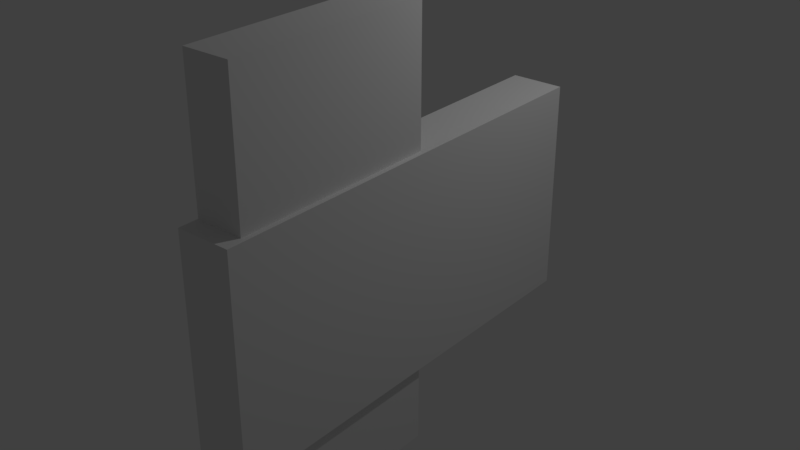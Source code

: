 # Source: Doortest.blend  (saved by Blender 2.79.0; exported with 4.5.12 LTS)
import bpy
from mathutils import Matrix  # noqa: F401  (used for matrix-valued properties, if any)

bpy.ops.wm.read_factory_settings(use_empty=True)
scene = bpy.context.scene
scene.name = 'Scene'

# ---- collections
col_collection_1 = bpy.data.collections.new('Collection 1'); scene.collection.children.link(col_collection_1)

# ---- world
world_world = bpy.data.worlds.new('World'); scene.world = world_world
world_world.color = (0.05088, 0.05088, 0.05088)
world_world.use_sun_shadow = False
world_world.sun_shadow_jitter_overblur = 0.0
world_world.cycles.sampling_method = 'MANUAL'

# ---- lights
light_lamp = bpy.data.lights.new('Lamp', 'POINT')
light_lamp.transmission_factor = 0.0
light_lamp.cutoff_distance = 30.0
light_lamp.energy = 100.0
light_lamp.shadow_buffer_clip_start = 1.001
light_lamp.shadow_soft_size = 0.1
light_lamp.shadow_maximum_resolution = 0.006
light_lamp.use_absolute_resolution = True

# ---- meshes
me_cube = bpy.data.meshes.new('Cube')
me_cube.from_pydata([(-0.2427, -1.0, 0.02484), (-0.2427, -1.0, 4.021), (-0.2427, 1.0, 0.02484), (-0.2427, 1.0, 4.021), (0.2427, -1.0, 0.02484), (0.2427, -1.0, 4.021), (0.2427, 1.0, 0.02484), (0.2427, 1.0, 4.021)], [], [(0, 1, 3, 2), (2, 3, 7, 6), (6, 7, 5, 4), (4, 5, 1, 0), (2, 6, 4, 0), (7, 3, 1, 5)])
me_cube.use_remesh_preserve_volume = False
me_cube.use_remesh_preserve_attributes = False
me_cube.use_mirror_vertex_groups = False
me_cube.update()
me_cube_002 = bpy.data.meshes.new('Cube.002')
me_cube_002.from_pydata([(-0.2749, -0.06405, -0.2271), (-0.2749, -0.06405, 0.2271), (-0.2749, 1.0, -0.2271), (-0.2749, 1.0, 0.2271), (-0.1726, -0.06405, -0.2271), (-0.1726, -0.06405, 0.2271), (-0.1726, 1.0, -0.2271), (-0.1726, 1.0, 0.2271), (-0.2749, 0.07158, -0.2271), (-0.2749, 0.07158, 0.2271), (-0.1726, 0.07158, -0.2271), (-0.1726, 0.07158, 0.2271), (0.06559, 0.07158, 0.2271), (0.06559, -0.06405, 0.2271), (0.06559, -0.06405, -0.2271), (0.06559, 0.07158, -0.2271)], [], [(8, 9, 3, 2), (2, 3, 7, 6), (11, 5, 13, 12), (4, 5, 1, 0), (8, 10, 4, 0), (11, 9, 1, 5), (7, 3, 9, 11), (2, 6, 10, 8), (6, 7, 11, 10), (0, 1, 9, 8), (15, 12, 13, 14), (5, 4, 14, 13), (10, 11, 12, 15), (4, 10, 15, 14)])
me_cube_002.use_remesh_preserve_volume = False
me_cube_002.use_remesh_preserve_attributes = False
me_cube_002.use_mirror_vertex_groups = False
me_cube_002.update()
me_cube_001 = bpy.data.meshes.new('Cube.001')
me_cube_001.from_pydata([(-0.2427, -1.0, 0.02484), (-0.2427, -1.0, 4.021), (-0.2427, 1.0, 0.02484), (-0.2427, 1.0, 4.021), (0.2427, -1.0, 0.02484), (0.2427, -1.0, 4.021), (0.2427, 1.0, 0.02484), (0.2427, 1.0, 4.021)], [], [(0, 1, 3, 2), (2, 3, 7, 6), (6, 7, 5, 4), (4, 5, 1, 0), (2, 6, 4, 0), (7, 3, 1, 5)])
me_cube_001.use_remesh_preserve_volume = False
me_cube_001.use_remesh_preserve_attributes = False
me_cube_001.use_mirror_vertex_groups = False
me_cube_001.update()
arm_armature = bpy.data.armatures.new('Armature')  # bones are not reproduced

# ---- objects
ob_armature = bpy.data.objects.new('Armature', arm_armature)
ob_cube = bpy.data.objects.new('Cube', me_cube)
ob_empty = bpy.data.objects.new('Empty', None)
ob_cube_002 = bpy.data.objects.new('Cube.002', me_cube_002)
ob_empty_001 = bpy.data.objects.new('Empty.001', None)
ob_cube_001 = bpy.data.objects.new('Cube.001', me_cube_001)
ob_lamp = bpy.data.objects.new('Lamp', light_lamp)

# ---- transforms, parenting, visibility, modifiers, constraints
ob_armature.location = (1.638, -1.171, 1.958)
ob_armature.rotation_euler = (-1.571, -0.0, 0.0)
ob_armature.lineart.crease_threshold = 0.0
ob_cube.parent = ob_armature
ob_cube.matrix_parent_inverse = Matrix(((1.0, -3.553e-15, 0.0, -1.638), (0.0, 1.0, -4.47e-08, 0.1713), (0.0, 4.371e-08, 1.0, -1.958), (0.0, 0.0, 0.0, 1.0)))
ob_cube.location = (2.03, 0.003539, -0.02106)
ob_cube.lineart.crease_threshold = 0.0
ob_empty.location = (0.0, 0.0, 0.0)
ob_empty.empty_image_offset = (0.0, 0.0)
ob_empty.lineart.crease_threshold = 0.0
ob_cube_002.parent = ob_empty
ob_cube_002.location = (1.894, -1.203, 1.985)
ob_cube_002.lineart.crease_threshold = 0.0
ob_empty_001.parent = ob_cube_002
ob_empty_001.matrix_parent_inverse = Matrix(((1.0, 0.0, 0.0, -1.894), (0.0, 1.0, 0.0, 1.203), (0.0, 0.0, 1.0, -1.985), (0.0, 0.0, 0.0, 1.0)))
ob_empty_001.location = (1.661, -0.2972, 1.937)
ob_empty_001.empty_image_offset = (0.0, 0.0)
ob_empty_001.lineart.crease_threshold = 0.0
ob_cube_001.parent = ob_empty
ob_cube_001.location = (2.014, -2.009, 0.0)
ob_cube_001.scale = (0.8713, 0.95, 1.0)
ob_cube_001.lineart.crease_threshold = 0.0
ob_lamp.location = (4.076, 1.005, 5.904)
ob_lamp.rotation_euler = (0.6503, 0.05522, 1.866)
ob_lamp.lock_rotations_4d = False
ob_lamp.empty_display_type = 'ARROWS'
ob_lamp.color = (0.0, 0.0, 0.0, 0.0)
ob_lamp.lineart.crease_threshold = 0.0

# ---- collection membership
col_collection_1.objects.link(ob_armature)
col_collection_1.objects.link(ob_cube)
col_collection_1.objects.link(ob_empty)
col_collection_1.objects.link(ob_cube_002)
col_collection_1.objects.link(ob_empty_001)
col_collection_1.objects.link(ob_cube_001)
col_collection_1.objects.link(ob_lamp)

# ---- scene / render settings (as saved in the file)
scene.frame_start = 1; scene.frame_end = 250; scene.frame_set(51)
scene.render.engine = 'BLENDER_EEVEE_NEXT'
scene.render.resolution_percentage = 50
scene.render.fps = 60
scene.render.dither_intensity = 0.0
scene.cycles.use_denoising = False
scene.cycles.samples = 128
scene.cycles.sampling_pattern = 'TABULATED_SOBOL'
scene.cycles.use_adaptive_sampling = False
scene.cycles.use_light_tree = False
scene.cycles.blur_glossy = 0.0
scene.cycles.sample_clamp_indirect = 0.0
scene.view_settings.view_transform = 'Standard'
bpy.context.view_layer.update()

# ---- added for rendering (the .blend has no active camera): camera
cam_auto = bpy.data.cameras.new('AutoCamera')
cam_auto.lens = 50.0
cam_auto.sensor_width = 36.0
cam_auto.clip_end = 1000.0
ob_auto_camera = bpy.data.objects.new('AutoCamera', cam_auto)
scene.collection.objects.link(ob_auto_camera)
ob_auto_camera.location = (7.20168, -7.28406, 6.21678)
ob_auto_camera.rotation_euler = (1.09748, -7.21219e-08, 0.694738)
scene.camera = ob_auto_camera
bpy.context.view_layer.update()
